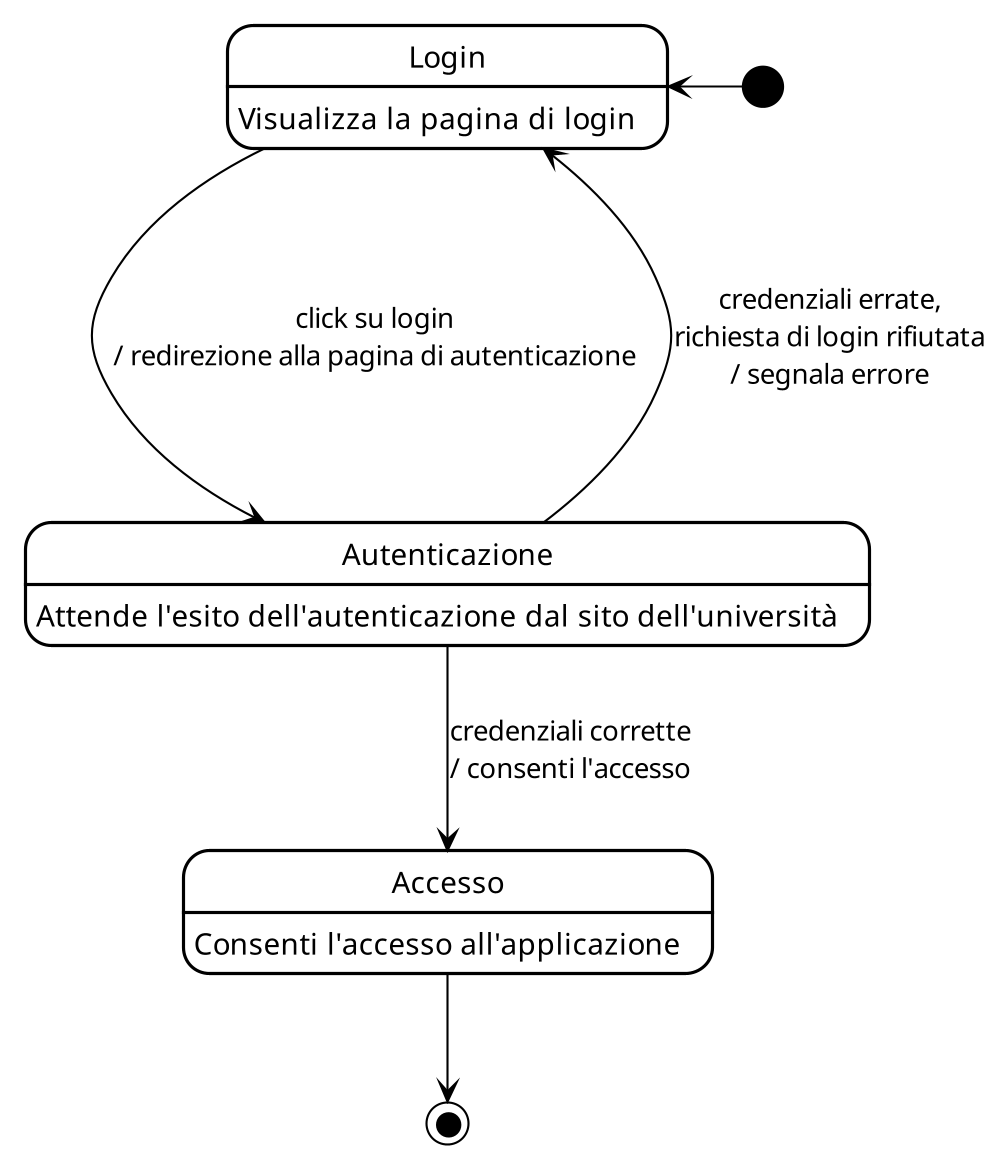

The diagram above was rendered by PlantUML. Its source (embedded in the PNG):
@startuml
!theme plain
scale 1000 width

[*] -left-> Login
Login ---> Autenticazione : click su login\n/ redirezione alla pagina di autenticazione

state Autenticazione <<choice>>
Autenticazione --> Accesso : credenziali corrette\n/ consenti l'accesso
Autenticazione -right-> Login : credenziali errate,\nrichiesta di login rifiutata\n/ segnala errore

Accesso --> [*]

Login : Visualizza la pagina di login
Autenticazione : Attende l'esito dell'autenticazione dal sito dell'università
Accesso : Consenti l'accesso all'applicazione

@enduml